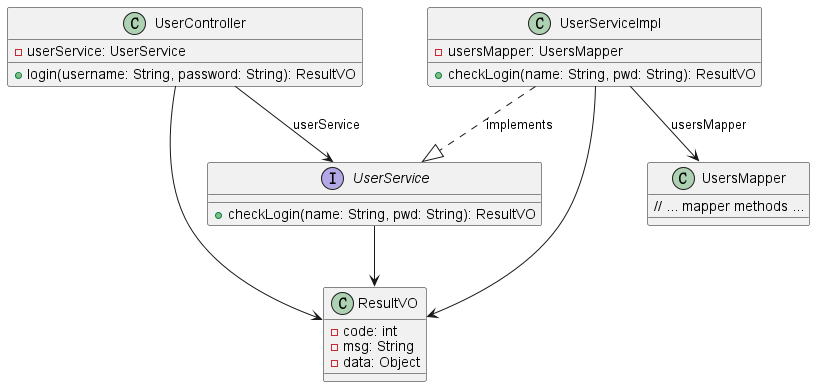

The diagram above was rendered by PlantUML. Its source (embedded in the PNG):
@startuml

class UserController {
    - userService: UserService
    + login(username: String, password: String): ResultVO
}

interface UserService {
    + checkLogin(name: String, pwd: String): ResultVO
}

class UserServiceImpl {
    - usersMapper: UsersMapper
    + checkLogin(name: String, pwd: String): ResultVO
}

class UsersMapper {
// ... mapper methods ...
}

class ResultVO {
    - code: int
    - msg: String
    - data: Object
}

UserController --> UserService : userService
UserController --> ResultVO
UserService --> ResultVO
UserServiceImpl ..|> UserService : implements
UserServiceImpl --> UsersMapper : usersMapper
UserServiceImpl --> ResultVO

@enduml